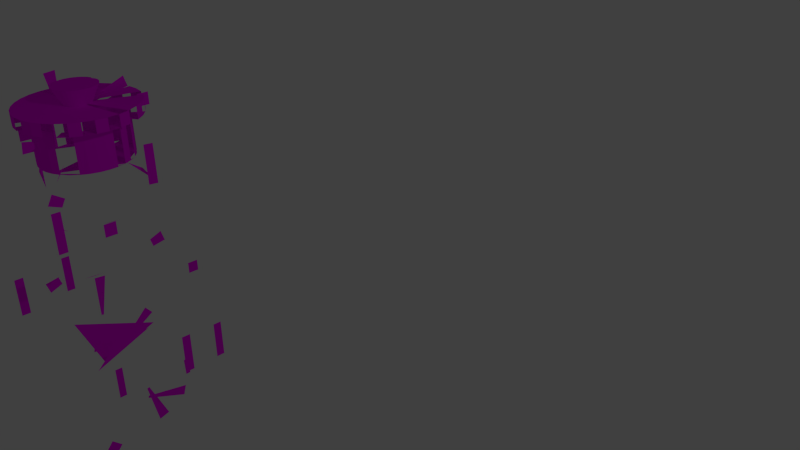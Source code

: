 # Source: EA-pot.blend  (saved by Blender 2.72.0; exported with 4.5.12 LTS)
import bpy
from mathutils import Matrix  # noqa: F401  (used for matrix-valued properties, if any)

bpy.ops.wm.read_factory_settings(use_empty=True)
scene = bpy.context.scene
scene.name = 'Scene'

# ---- collections
col_collection_1 = bpy.data.collections.new('Collection 1'); scene.collection.children.link(col_collection_1)

# ---- images (referenced by path relative to the original .blend; pixels are not part of the script)
import os
ASSET_DIR = os.environ.get("B2B_ASSET_DIR", "")  # directory of the original .blend (textures are referenced by path, not embedded)
HERE = os.path.dirname(os.path.abspath(__file__))  # packed textures are extracted next to this script under _unpacked/

def load_image(name, relpath, width, height, colorspace="sRGB"):
    """Load a texture the original file referenced (path relative to the .blend, or extracted next to this script)."""
    p = next((c for c in (os.path.join(HERE, relpath), os.path.join(ASSET_DIR, relpath)) if relpath and os.path.exists(c)), "")
    if p:
        img = bpy.data.images.load(p, check_existing=True)
        img.name = name
    else:  # same state as the original file: an image datablock whose file is absent (Cycles renders it pink)
        img = bpy.data.images.new(name, width, height)
        img.source = "FILE"
        img.filepath = "//" + (relpath or name)
    img.colorspace_settings.name = colorspace
    return img
img_ea_metal_jpg = load_image('EA-metal.jpg', 'EA-metal.jpg', 1024, 1024, 'sRGB')

# ---- materials (node trees are filled in below, after node groups)
mat_material = bpy.data.materials.new('Material')
mat_material.alpha_threshold = 0.0
mat_material.diffuse_color = (0.7622, 0.6824, 0.8, 1.0)
mat_material.roughness = 0.5

# ---- material node trees
mat_material.use_nodes = True; mat_material.node_tree.nodes.clear()
_N = mat_material.node_tree.nodes; _L = mat_material.node_tree.links
n0 = _N.new('ShaderNodeOutputMaterial'); n0.name = 'Material Output'; n0.location = (300, 300)
n1 = _N.new('ShaderNodeBsdfDiffuse'); n1.name = 'Diffuse BSDF'; n1.location = (10, 300)
n2 = _N.new('ShaderNodeTexImage'); n2.name = 'Image Texture'; n2.location = (-180, 300)
n2.width = 140
n2.image = img_ea_metal_jpg
_L.new(n1.outputs[0], n0.inputs[0])
_L.new(n2.outputs[0], n1.inputs[0])
n0.is_active_output = True

# ---- world
world_world = bpy.data.worlds.new('World'); scene.world = world_world
world_world.color = (0.05088, 0.05088, 0.05088)
world_world.use_sun_shadow = False
world_world.sun_shadow_jitter_overblur = 0.0
world_world.cycles.sampling_method = 'MANUAL'
world_world.cycles.sample_map_resolution = 256

# ---- cameras
cam_camera = bpy.data.cameras.new('Camera')
cam_camera.clip_end = 100.0
cam_camera.lens = 35.0
cam_camera.sensor_width = 32.0
cam_camera.sensor_height = 18.0
cam_camera.ortho_scale = 7.314
cam_camera.dof.focus_distance = 0.0

# ---- lights
light_lamp = bpy.data.lights.new('Lamp', 'POINT')
light_lamp.transmission_factor = 0.0
light_lamp.cutoff_distance = 30.0
light_lamp.energy = 100.0
light_lamp.shadow_buffer_clip_start = 1.001
light_lamp.shadow_soft_size = 0.1
light_lamp.shadow_maximum_resolution = 0.006
light_lamp.use_absolute_resolution = True
light_lamp.cycles.use_multiple_importance_sampling = False

# ---- meshes
me_circle = bpy.data.meshes.new('Circle')
me_circle.from_pydata([(0.0, 1.0, 0.0), (-0.1951, 0.9808, 0.0), (-0.3827, 0.9239, 0.0), (-0.5556, 0.8315, 0.0), (-0.7071, 0.7071, 0.0), (-0.8315, 0.5556, 0.0), (-0.9239, 0.3827, 0.0), (-0.9808, 0.1951, 0.0), (-1.0, 7.55e-08, 0.0), (-0.9808, -0.1951, 0.0), (-0.9239, -0.3827, 0.0), (-0.8315, -0.5556, 0.0), (-0.7071, -0.7071, 0.0), (-0.5556, -0.8315, 0.0), (-0.3827, -0.9239, 0.0), (-0.1951, -0.9808, 0.0), (3.258e-07, -1.0, 0.0), (0.1951, -0.9808, 0.0), (0.3827, -0.9239, 0.0), (0.5556, -0.8315, 0.0), (0.7071, -0.7071, 0.0), (0.8315, -0.5556, 0.0), (0.9239, -0.3827, 0.0), (0.9808, -0.1951, 0.0), (1.0, 9.656e-07, 0.0), (0.9808, 0.1951, 0.0), (0.9239, 0.3827, 0.0), (0.8315, 0.5556, 0.0), (0.7071, 0.7071, 0.0), (0.5556, 0.8315, 0.0), (0.3827, 0.9239, 0.0), (0.1951, 0.9808, 0.0), (0.0, 1.0, 0.9017), (-0.1951, 0.9808, 0.9017), (-0.3827, 0.9239, 0.9017), (-0.5556, 0.8315, 0.9017), (-0.7071, 0.7071, 0.9017), (-0.8315, 0.5556, 0.9017), (-0.9239, 0.3827, 0.9017), (-0.9808, 0.1951, 0.9017), (-1.0, 7.55e-08, 0.9017), (-0.9808, -0.1951, 0.9017), (-0.9239, -0.3827, 0.9017), (-0.8315, -0.5556, 0.9017), (-0.7071, -0.7071, 0.9017), (-0.5556, -0.8315, 0.9017), (-0.3827, -0.9239, 0.9017), (-0.1951, -0.9808, 0.9017), (3.258e-07, -1.0, 0.9017), (0.1951, -0.9808, 0.9017), (0.3827, -0.9239, 0.9017), (0.5556, -0.8315, 0.9017), (0.7071, -0.7071, 0.9017), (0.8315, -0.5556, 0.9017), (0.9239, -0.3827, 0.9017), (0.9808, -0.1951, 0.9017), (1.0, 9.656e-07, 0.9017), (0.9808, 0.1951, 0.9017), (0.9239, 0.3827, 0.9017), (0.8315, 0.5556, 0.9017), (0.7071, 0.7071, 0.9017), (0.5556, 0.8315, 0.9017), (0.3827, 0.9239, 0.9017), (0.1951, 0.9808, 0.9017), (3.57e-08, 1.301, 0.9017), (-0.2537, 1.276, 0.9017), (-0.4977, 1.202, 0.9017), (-0.7226, 1.081, 0.9017), (-0.9197, 0.9197, 0.9017), (-1.081, 0.7226, 0.9017), (-1.202, 0.4977, 0.9017), (-1.276, 0.2537, 0.9017), (-1.301, 1.252e-08, 0.9017), (-1.276, -0.2537, 0.9017), (-1.202, -0.4977, 0.9017), (-1.081, -0.7226, 0.9017), (-0.9197, -0.9197, 0.9017), (-0.7226, -1.081, 0.9017), (-0.4977, -1.202, 0.9017), (-0.2537, -1.276, 0.9017), (4.595e-07, -1.301, 0.9017), (0.2537, -1.276, 0.9017), (0.4977, -1.202, 0.9017), (0.7226, -1.081, 0.9017), (0.9197, -0.9197, 0.9017), (1.081, -0.7226, 0.9017), (1.202, -0.4977, 0.9017), (1.276, -0.2537, 0.9017), (1.301, 1.17e-06, 0.9017), (1.276, 0.2537, 0.9017), (1.202, 0.4977, 0.9017), (1.081, 0.7226, 0.9017), (0.9197, 0.9197, 0.9017), (0.7226, 1.081, 0.9017), (0.4977, 1.202, 0.9017), (0.2537, 1.276, 0.9017), (3.57e-08, 1.301, 1.18), (-0.2537, 1.276, 1.18), (-0.4977, 1.202, 1.18), (-0.7226, 1.081, 1.18), (-0.9197, 0.9197, 1.18), (-1.081, 0.7226, 1.18), (-1.202, 0.4977, 1.18), (-1.276, 0.2537, 1.18), (-1.301, 1.252e-08, 1.18), (-1.276, -0.2537, 1.18), (-1.202, -0.4977, 1.18), (-1.081, -0.7226, 1.18), (-0.9197, -0.9197, 1.18), (-0.7226, -1.081, 1.18), (-0.4977, -1.202, 1.18), (-0.2537, -1.276, 1.18), (4.595e-07, -1.301, 1.18), (0.2537, -1.276, 1.18), (0.4977, -1.202, 1.18), (0.7226, -1.081, 1.18), (0.9197, -0.9197, 1.18), (1.081, -0.7226, 1.18), (1.202, -0.4977, 1.18), (1.276, -0.2537, 1.18), (1.301, 1.17e-06, 1.18), (1.276, 0.2537, 1.18), (1.202, 0.4977, 1.18), (1.081, 0.7226, 1.18), (0.9197, 0.9197, 1.18), (0.7226, 1.081, 1.18), (0.4977, 1.202, 1.18), (0.2537, 1.276, 1.18), (-5.278e-08, 0.2987, 1.18), (-0.05827, 0.293, 1.18), (-0.1143, 0.276, 1.18), (-0.1659, 0.2484, 1.18), (-0.2112, 0.2112, 1.18), (-0.2484, 0.1659, 1.18), (-0.276, 0.1143, 1.18), (-0.293, 0.05827, 1.18), (-0.2987, 2.353e-07, 1.18), (-0.293, -0.05827, 1.18), (-0.276, -0.1143, 1.18), (-0.2484, -0.1659, 1.18), (-0.2112, -0.2112, 1.18), (-0.1659, -0.2484, 1.18), (-0.1143, -0.276, 1.18), (-0.05827, -0.293, 1.18), (4.454e-08, -0.2987, 1.18), (0.05827, -0.293, 1.18), (0.1143, -0.276, 1.18), (0.1659, -0.2484, 1.18), (0.2112, -0.2112, 1.18), (0.2484, -0.1659, 1.18), (0.276, -0.1143, 1.18), (0.293, -0.05827, 1.18), (0.2987, 5.012e-07, 1.18), (0.293, 0.05827, 1.18), (0.276, 0.1143, 1.18), (0.2484, 0.1659, 1.18), (0.2112, 0.2112, 1.18), (0.1659, 0.2484, 1.18), (0.1143, 0.276, 1.18), (0.05827, 0.293, 1.18), (-1.294e-07, 0.4833, 1.566), (-0.0943, 0.4741, 1.566), (-0.185, 0.4466, 1.566), (-0.2685, 0.4019, 1.566), (-0.3418, 0.3418, 1.566), (-0.4019, 0.2685, 1.566), (-0.4466, 0.185, 1.566), (-0.4741, 0.0943, 1.566), (-0.4833, 1.989e-07, 1.566), (-0.4741, -0.0943, 1.566), (-0.4466, -0.185, 1.566), (-0.4019, -0.2685, 1.566), (-0.3418, -0.3418, 1.566), (-0.2685, -0.4019, 1.566), (-0.185, -0.4466, 1.566), (-0.0943, -0.4741, 1.566), (2.809e-08, -0.4833, 1.566), (0.0943, -0.4741, 1.566), (0.185, -0.4466, 1.566), (0.2685, -0.4019, 1.566), (0.3418, -0.3418, 1.566), (0.4019, -0.2685, 1.566), (0.4466, -0.185, 1.566), (0.4741, -0.0943, 1.566), (0.4833, 6.291e-07, 1.566), (0.4741, 0.0943, 1.566), (0.4466, 0.185, 1.566), (0.4019, 0.2685, 1.566), (0.3418, 0.3418, 1.566), (0.2685, 0.4019, 1.566), (0.185, 0.4466, 1.566), (0.0943, 0.4741, 1.566)], [], [(1, 0, 31, 30, 29, 28, 27, 26, 25, 24, 23, 22, 21, 20, 19, 18, 17, 16, 15, 14, 13, 12, 11, 10, 9, 8, 7, 6, 5, 4, 3, 2), (53, 54, 86, 85), (31, 0, 32, 63), (20, 21, 53, 52), (9, 10, 42, 41), (29, 30, 62, 61), (18, 19, 51, 50), (7, 8, 40, 39), (27, 28, 60, 59), (16, 17, 49, 48), (5, 6, 38, 37), (25, 26, 58, 57), (3, 4, 36, 35), (14, 15, 47, 46), (23, 24, 56, 55), (1, 2, 34, 33), (12, 13, 45, 44), (21, 22, 54, 53), (10, 11, 43, 42), (30, 31, 63, 62), (19, 20, 52, 51), (8, 9, 41, 40), (28, 29, 61, 60), (17, 18, 50, 49), (6, 7, 39, 38), (26, 27, 59, 58), (4, 5, 37, 36), (15, 16, 48, 47), (24, 25, 57, 56), (2, 3, 35, 34), (13, 14, 46, 45), (22, 23, 55, 54), (0, 1, 33, 32), (11, 12, 44, 43), (87, 88, 120, 119), (42, 43, 75, 74), (62, 63, 95, 94), (51, 52, 84, 83), (40, 41, 73, 72), (60, 61, 93, 92), (49, 50, 82, 81), (38, 39, 71, 70), (58, 59, 91, 90), (36, 37, 69, 68), (47, 48, 80, 79), (56, 57, 89, 88), (34, 35, 67, 66), (45, 46, 78, 77), (54, 55, 87, 86), (32, 33, 65, 64), (43, 44, 76, 75), (63, 32, 64, 95), (52, 53, 85, 84), (41, 42, 74, 73), (61, 62, 94, 93), (50, 51, 83, 82), (39, 40, 72, 71), (59, 60, 92, 91), (48, 49, 81, 80), (37, 38, 70, 69), (57, 58, 90, 89), (35, 36, 68, 67), (46, 47, 79, 78), (55, 56, 88, 87), (33, 34, 66, 65), (44, 45, 77, 76), (121, 122, 154, 153), (65, 66, 98, 97), (76, 77, 109, 108), (85, 86, 118, 117), (74, 75, 107, 106), (94, 95, 127, 126), (83, 84, 116, 115), (72, 73, 105, 104), (92, 93, 125, 124), (81, 82, 114, 113), (70, 71, 103, 102), (90, 91, 123, 122), (68, 69, 101, 100), (79, 80, 112, 111), (88, 89, 121, 120), (66, 67, 99, 98), (77, 78, 110, 109), (86, 87, 119, 118), (64, 65, 97, 96), (75, 76, 108, 107), (95, 64, 96, 127), (84, 85, 117, 116), (73, 74, 106, 105), (93, 94, 126, 125), (82, 83, 115, 114), (71, 72, 104, 103), (91, 92, 124, 123), (80, 81, 113, 112), (69, 70, 102, 101), (89, 90, 122, 121), (67, 68, 100, 99), (78, 79, 111, 110), (155, 156, 188, 187), (99, 100, 132, 131), (110, 111, 143, 142), (119, 120, 152, 151), (97, 98, 130, 129), (108, 109, 141, 140), (117, 118, 150, 149), (106, 107, 139, 138), (126, 127, 159, 158), (115, 116, 148, 147), (104, 105, 137, 136), (124, 125, 157, 156), (113, 114, 146, 145), (102, 103, 135, 134), (122, 123, 155, 154), (100, 101, 133, 132), (111, 112, 144, 143), (120, 121, 153, 152), (98, 99, 131, 130), (109, 110, 142, 141), (118, 119, 151, 150), (96, 97, 129, 128), (107, 108, 140, 139), (127, 96, 128, 159), (116, 117, 149, 148), (105, 106, 138, 137), (125, 126, 158, 157), (114, 115, 147, 146), (103, 104, 136, 135), (123, 124, 156, 155), (112, 113, 145, 144), (101, 102, 134, 133), (161, 162, 163, 164, 165, 166, 167, 168, 169, 170, 171, 172, 173, 174, 175, 176, 177, 178, 179, 180, 181, 182, 183, 184, 185, 186, 187, 188, 189, 190, 191, 160), (144, 145, 177, 176), (133, 134, 166, 165), (153, 154, 186, 185), (131, 132, 164, 163), (142, 143, 175, 174), (151, 152, 184, 183), (129, 130, 162, 161), (140, 141, 173, 172), (149, 150, 182, 181), (138, 139, 171, 170), (158, 159, 191, 190), (147, 148, 180, 179), (136, 137, 169, 168), (156, 157, 189, 188), (145, 146, 178, 177), (134, 135, 167, 166), (154, 155, 187, 186), (132, 133, 165, 164), (143, 144, 176, 175), (152, 153, 185, 184), (130, 131, 163, 162), (141, 142, 174, 173), (150, 151, 183, 182), (128, 129, 161, 160), (139, 140, 172, 171), (159, 128, 160, 191), (148, 149, 181, 180), (137, 138, 170, 169), (157, 158, 190, 189), (146, 147, 179, 178), (135, 136, 168, 167)])
_uv = me_circle.uv_layers.new(name='UVMap')
_uv.uv.foreach_set('vector', [0.5, 1.034, 0.6041, 1.023, 0.7042, 0.9931, 0.7965, 0.9437, 0.8774, 0.8774, 0.9437, 0.7965, 0.9931, 0.7042, 1.023, 0.6041, 1.034, 0.5, 1.023, 0.3959, 0.9931, 0.2958, 0.9437, 0.2035, 0.8774, 0.1226, 0.7965, 0.05626, 0.7042, 0.006948, 0.6041, -0.02342, 0.5, -0.03368, 0.3959, -0.02342, 0.2958, 0.006948, 0.2035, 0.05627, 0.1226, 0.1226, 0.05626, 0.2035, 0.006948, 0.2958, -0.02342, 0.3959, -0.03368, 0.5, -0.02342, 0.6041, 0.006948, 0.7042, 0.05627, 0.7965, 0.1226, 0.8774, 0.2035, 0.9437, 0.2958, 0.9931, 0.3959, 1.023, -0.03368, -0.03368, 1.034, -0.03368, 1.034, 1.034, -0.03368, 1.034, -0.03368, -0.03368, 1.034, -0.03368, 1.034, 1.034, -0.03368, 1.034, -0.03368, -0.03368, 1.034, -0.03368, 1.034, 1.034, -0.03368, 1.034, -0.03368, -0.03368, 1.034, -0.03368, 1.034, 1.034, -0.03368, 1.034, -0.03368, -0.03368, 1.034, -0.03368, 1.034, 1.034, -0.03368, 1.034, -0.03368, -0.03368, 1.034, -0.03368, 1.034, 1.034, -0.03368, 1.034, -0.03368, -0.03368, 1.034, -0.03368, 1.034, 1.034, -0.03368, 1.034, -0.03368, -0.03368, 1.034, -0.03368, 1.034, 1.034, -0.03368, 1.034, -0.03368, -0.03368, 1.034, -0.03368, 1.034, 1.034, -0.03368, 1.034, -0.03368, -0.03368, 1.034, -0.03368, 1.034, 1.034, -0.03368, 1.034, -0.03368, -0.03368, 1.034, -0.03368, 1.034, 1.034, -0.03368, 1.034, -0.03368, -0.03368, 1.034, -0.03368, 1.034, 1.034, -0.03368, 1.034, -0.03368, -0.03368, 1.034, -0.03368, 1.034, 1.034, -0.03368, 1.034, -0.03368, -0.03368, 1.034, -0.03368, 1.034, 1.034, -0.03368, 1.034, -0.03368, -0.03368, 1.034, -0.03368, 1.034, 1.034, -0.03368, 1.034, -0.03368, -0.03368, 1.034, -0.03368, 1.034, 1.034, -0.03368, 1.034, -0.03368, -0.03368, 1.034, -0.03368, 1.034, 1.034, -0.03368, 1.034, -0.03368, -0.03368, 1.034, -0.03368, 1.034, 1.034, -0.03368, 1.034, -0.03368, -0.03368, 1.034, -0.03368, 1.034, 1.034, -0.03368, 1.034, -0.03368, -0.03368, 1.034, -0.03368, 1.034, 1.034, -0.03368, 1.034, -0.03368, -0.03368, 1.034, -0.03368, 1.034, 1.034, -0.03368, 1.034, -0.03368, -0.03368, 1.034, -0.03368, 1.034, 1.034, -0.03368, 1.034, -0.03368, -0.03368, 1.034, -0.03368, 1.034, 1.034, -0.03368, 1.034, -0.03368, -0.03368, 1.034, -0.03368, 1.034, 1.034, -0.03368, 1.034, -0.03368, -0.03368, 1.034, -0.03368, 1.034, 1.034, -0.03368, 1.034, -0.03368, -0.03368, 1.034, -0.03368, 1.034, 1.034, -0.03368, 1.034, -0.03368, -0.03368, 1.034, -0.03368, 1.034, 1.034, -0.03368, 1.034, -0.03368, -0.03368, 1.034, -0.03368, 1.034, 1.034, -0.03368, 1.034, -0.03368, -0.03368, 1.034, -0.03368, 1.034, 1.034, -0.03368, 1.034, -0.03368, -0.03368, 1.034, -0.03368, 1.034, 1.034, -0.03368, 1.034, -0.03368, -0.03368, 1.034, -0.03368, 1.034, 1.034, -0.03368, 1.034, -0.03368, -0.03368, 1.034, -0.03368, 1.034, 1.034, -0.03368, 1.034, -0.03368, -0.03368, 1.034, -0.03368, 1.034, 1.034, -0.03368, 1.034, -0.03368, -0.03368, 1.034, -0.03368, 1.034, 1.034, -0.03368, 1.034, -0.03368, -0.03368, 1.034, -0.03368, 1.034, 1.034, -0.03368, 1.034, -0.03368, -0.03368, 1.034, -0.03368, 1.034, 1.034, -0.03368, 1.034, -0.03368, -0.03368, 1.034, -0.03368, 1.034, 1.034, -0.03368, 1.034, -0.03368, -0.03368, 1.034, -0.03368, 1.034, 1.034, -0.03368, 1.034, -0.03368, -0.03368, 1.034, -0.03368, 1.034, 1.034, -0.03368, 1.034, -0.03368, -0.03368, 1.034, -0.03368, 1.034, 1.034, -0.03368, 1.034, -0.03368, -0.03368, 1.034, -0.03368, 1.034, 1.034, -0.03368, 1.034, -0.03368, -0.03368, 1.034, -0.03368, 1.034, 1.034, -0.03368, 1.034, -0.03368, -0.03368, 1.034, -0.03368, 1.034, 1.034, -0.03368, 1.034, -0.03368, -0.03368, 1.034, -0.03368, 1.034, 1.034, -0.03368, 1.034, -0.03368, -0.03368, 1.034, -0.03368, 1.034, 1.034, -0.03368, 1.034, -0.03368, -0.03368, 1.034, -0.03368, 1.034, 1.034, -0.03368, 1.034, -0.03368, -0.03368, 1.034, -0.03368, 1.034, 1.034, -0.03368, 1.034, -0.03368, -0.03368, 1.034, -0.03368, 1.034, 1.034, -0.03368, 1.034, -0.03368, -0.03368, 1.034, -0.03368, 1.034, 1.034, -0.03368, 1.034, -0.03368, -0.03368, 1.034, -0.03368, 1.034, 1.034, -0.03368, 1.034, -0.03368, -0.03368, 1.034, -0.03368, 1.034, 1.034, -0.03368, 1.034, -0.03368, -0.03368, 1.034, -0.03368, 1.034, 1.034, -0.03368, 1.034, -0.03368, -0.03368, 1.034, -0.03368, 1.034, 1.034, -0.03368, 1.034, -0.03368, -0.03368, 1.034, -0.03368, 1.034, 1.034, -0.03368, 1.034, -0.03368, -0.03368, 1.034, -0.03368, 1.034, 1.034, -0.03368, 1.034, -0.03368, -0.03368, 1.034, -0.03368, 1.034, 1.034, -0.03368, 1.034, -0.03368, -0.03368, 1.034, -0.03368, 1.034, 1.034, -0.03368, 1.034, -0.03368, -0.03368, 1.034, -0.03368, 1.034, 1.034, -0.03368, 1.034, -0.03368, -0.03368, 1.034, -0.03368, 1.034, 1.034, -0.03368, 1.034, -0.03368, -0.03368, 1.034, -0.03368, 1.034, 1.034, -0.03368, 1.034, -0.03368, -0.03368, 1.034, -0.03368, 1.034, 1.034, -0.03368, 1.034, -0.03368, -0.03368, 1.034, -0.03368, 1.034, 1.034, -0.03368, 1.034, -0.03368, -0.03368, 1.034, -0.03368, 1.034, 1.034, -0.03368, 1.034, -0.03368, -0.03368, 1.034, -0.03368, 1.034, 1.034, -0.03368, 1.034, -0.03368, -0.03368, 1.034, -0.03368, 1.034, 1.034, -0.03368, 1.034, -0.03368, -0.03368, 1.034, -0.03368, 1.034, 1.034, -0.03368, 1.034, -0.03368, -0.03368, 1.034, -0.03368, 1.034, 1.034, -0.03368, 1.034, -0.03368, -0.03368, 1.034, -0.03368, 1.034, 1.034, -0.03368, 1.034, -0.03368, -0.03368, 1.034, -0.03368, 1.034, 1.034, -0.03368, 1.034, -0.03368, -0.03368, 1.034, -0.03368, 1.034, 1.034, -0.03368, 1.034, -0.03368, -0.03368, 1.034, -0.03368, 1.034, 1.034, -0.03368, 1.034, -0.03368, -0.03368, 1.034, -0.03368, 1.034, 1.034, -0.03368, 1.034, -0.03368, -0.03368, 1.034, -0.03368, 1.034, 1.034, -0.03368, 1.034, -0.03368, -0.03368, 1.034, -0.03368, 1.034, 1.034, -0.03368, 1.034, -0.03368, -0.03368, 1.034, -0.03368, 1.034, 1.034, -0.03368, 1.034, -0.03368, -0.03368, 1.034, -0.03368, 1.034, 1.034, -0.03368, 1.034, -0.03368, -0.03368, 1.034, -0.03368, 1.034, 1.034, -0.03368, 1.034, -0.03368, -0.03368, 1.034, -0.03368, 1.034, 1.034, -0.03368, 1.034, -0.03368, -0.03368, 1.034, -0.03368, 1.034, 1.034, -0.03368, 1.034, -0.03368, -0.03368, 1.034, -0.03368, 1.034, 1.034, -0.03368, 1.034, -0.03368, -0.03368, 1.034, -0.03368, 1.034, 1.034, -0.03368, 1.034, -0.03368, -0.03368, 1.034, -0.03368, 1.034, 1.034, -0.03368, 1.034, -0.03368, -0.03368, 1.034, -0.03368, 1.034, 1.034, -0.03368, 1.034, -0.03368, -0.03368, 1.034, -0.03368, 1.034, 1.034, -0.03368, 1.034, -0.03368, -0.03368, 1.034, -0.03368, 1.034, 1.034, -0.03368, 1.034, -0.03368, -0.03368, 1.034, -0.03368, 1.034, 1.034, -0.03368, 1.034, -0.03368, -0.03368, 1.034, -0.03368, 1.034, 1.034, -0.03368, 1.034, -0.03368, -0.03368, 1.034, -0.03368, 1.034, 1.034, -0.03368, 1.034, -0.03368, -0.03368, 1.034, -0.03368, 1.034, 1.034, -0.03368, 1.034, -0.03368, -0.03368, 1.034, -0.03368, 1.034, 1.034, -0.03368, 1.034, -0.03368, -0.03368, 1.034, -0.03368, 1.034, 1.034, -0.03368, 1.034, -0.03368, -0.03368, 1.034, -0.03368, 1.034, 1.034, -0.03368, 1.034, -0.03368, -0.03368, 1.034, -0.03368, 1.034, 1.034, -0.03368, 1.034, -0.03368, -0.03368, 1.034, -0.03368, 1.034, 1.034, -0.03368, 1.034, -0.03368, -0.03368, 1.034, -0.03368, 1.034, 1.034, -0.03368, 1.034, -0.03368, -0.03368, 1.034, -0.03368, 1.034, 1.034, -0.03368, 1.034, -0.03368, -0.03368, 1.034, -0.03368, 1.034, 1.034, -0.03368, 1.034, -0.03368, -0.03368, 1.034, -0.03368, 1.034, 1.034, -0.03368, 1.034, -0.03368, -0.03368, 1.034, -0.03368, 1.034, 1.034, -0.03368, 1.034, -0.03368, -0.03368, 1.034, -0.03368, 1.034, 1.034, -0.03368, 1.034, -0.03368, -0.03368, 1.034, -0.03368, 1.034, 1.034, -0.03368, 1.034, -0.03368, -0.03368, 1.034, -0.03368, 1.034, 1.034, -0.03368, 1.034, -0.03368, -0.03368, 1.034, -0.03368, 1.034, 1.034, -0.03368, 1.034, -0.03368, -0.03368, 1.034, -0.03368, 1.034, 1.034, -0.03368, 1.034, -0.03368, -0.03368, 1.034, -0.03368, 1.034, 1.034, -0.03368, 1.034, -0.03368, -0.03368, 1.034, -0.03368, 1.034, 1.034, -0.03368, 1.034, -0.03368, -0.03368, 1.034, -0.03368, 1.034, 1.034, -0.03368, 1.034, -0.03368, -0.03368, 1.034, -0.03368, 1.034, 1.034, -0.03368, 1.034, -0.03368, -0.03368, 1.034, -0.03368, 1.034, 1.034, -0.03368, 1.034, -0.03368, -0.03368, 1.034, -0.03368, 1.034, 1.034, -0.03368, 1.034, -0.03368, -0.03368, 1.034, -0.03368, 1.034, 1.034, -0.03368, 1.034, -0.03368, -0.03368, 1.034, -0.03368, 1.034, 1.034, -0.03368, 1.034, -0.03368, -0.03368, 1.034, -0.03368, 1.034, 1.034, -0.03368, 1.034, -0.03368, -0.03368, 1.034, -0.03368, 1.034, 1.034, -0.03368, 1.034, -0.03368, -0.03368, 1.034, -0.03368, 1.034, 1.034, -0.03368, 1.034, -0.03368, -0.03368, 1.034, -0.03368, 1.034, 1.034, -0.03368, 1.034, -0.03368, -0.03368, 1.034, -0.03368, 1.034, 1.034, -0.03368, 1.034, -0.03368, -0.03368, 1.034, -0.03368, 1.034, 1.034, -0.03368, 1.034, -0.03368, -0.03368, 1.034, -0.03368, 1.034, 1.034, -0.03368, 1.034, -0.03368, -0.03368, 1.034, -0.03368, 1.034, 1.034, -0.03368, 1.034, -0.03368, -0.03368, 1.034, -0.03368, 1.034, 1.034, -0.03368, 1.034, -0.03368, -0.03368, 1.034, -0.03368, 1.034, 1.034, -0.03368, 1.034, -0.03368, -0.03368, 1.034, -0.03368, 1.034, 1.034, -0.03368, 1.034, -0.03368, -0.03368, 1.034, -0.03368, 1.034, 1.034, -0.03368, 1.034, -0.03368, -0.03368, 1.034, -0.03368, 1.034, 1.034, -0.03368, 1.034, -0.03368, -0.03368, 1.034, -0.03368, 1.034, 1.034, -0.03368, 1.034, -0.03368, -0.03368, 1.034, -0.03368, 1.034, 1.034, -0.03368, 1.034, -0.03368, -0.03368, 1.034, -0.03368, 1.034, 1.034, -0.03368, 1.034, -0.03368, -0.03368, 1.034, -0.03368, 1.034, 1.034, -0.03368, 1.034, 0.5, 1.034, 0.6041, 1.023, 0.7042, 0.9931, 0.7965, 0.9437, 0.8774, 0.8774, 0.9437, 0.7965, 0.9931, 0.7042, 1.023, 0.6041, 1.034, 0.5, 1.023, 0.3959, 0.9931, 0.2958, 0.9437, 0.2035, 0.8774, 0.1226, 0.7965, 0.05626, 0.7042, 0.006948, 0.6041, -0.02342, 0.5, -0.03368, 0.3959, -0.02342, 0.2958, 0.006948, 0.2035, 0.05627, 0.1226, 0.1226, 0.05626, 0.2035, 0.006948, 0.2958, -0.02342, 0.3959, -0.03368, 0.5, -0.02342, 0.6041, 0.006948, 0.7042, 0.05627, 0.7965, 0.1226, 0.8774, 0.2035, 0.9437, 0.2958, 0.9931, 0.3959, 1.023, -0.03368, -0.03368, 1.034, -0.03368, 1.034, 1.034, -0.03368, 1.034, -0.03368, -0.03368, 1.034, -0.03368, 1.034, 1.034, -0.03368, 1.034, -0.03368, -0.03368, 1.034, -0.03368, 1.034, 1.034, -0.03368, 1.034, -0.03368, -0.03368, 1.034, -0.03368, 1.034, 1.034, -0.03368, 1.034, -0.03368, -0.03368, 1.034, -0.03368, 1.034, 1.034, -0.03368, 1.034, -0.03368, -0.03368, 1.034, -0.03368, 1.034, 1.034, -0.03368, 1.034, -0.03368, -0.03368, 1.034, -0.03368, 1.034, 1.034, -0.03368, 1.034, -0.03368, -0.03368, 1.034, -0.03368, 1.034, 1.034, -0.03368, 1.034, -0.03368, -0.03368, 1.034, -0.03368, 1.034, 1.034, -0.03368, 1.034, -0.03368, -0.03368, 1.034, -0.03368, 1.034, 1.034, -0.03368, 1.034, -0.03368, -0.03368, 1.034, -0.03368, 1.034, 1.034, -0.03368, 1.034, -0.03368, -0.03368, 1.034, -0.03368, 1.034, 1.034, -0.03368, 1.034, -0.03368, -0.03368, 1.034, -0.03368, 1.034, 1.034, -0.03368, 1.034, -0.03368, -0.03368, 1.034, -0.03368, 1.034, 1.034, -0.03368, 1.034, -0.03368, -0.03368, 1.034, -0.03368, 1.034, 1.034, -0.03368, 1.034, -0.03368, -0.03368, 1.034, -0.03368, 1.034, 1.034, -0.03368, 1.034, -0.03368, -0.03368, 1.034, -0.03368, 1.034, 1.034, -0.03368, 1.034, -0.03368, -0.03368, 1.034, -0.03368, 1.034, 1.034, -0.03368, 1.034, -0.03368, -0.03368, 1.034, -0.03368, 1.034, 1.034, -0.03368, 1.034, -0.03368, -0.03368, 1.034, -0.03368, 1.034, 1.034, -0.03368, 1.034, -0.03368, -0.03368, 1.034, -0.03368, 1.034, 1.034, -0.03368, 1.034, -0.03368, -0.03368, 1.034, -0.03368, 1.034, 1.034, -0.03368, 1.034, -0.03368, -0.03368, 1.034, -0.03368, 1.034, 1.034, -0.03368, 1.034, -0.03368, -0.03368, 1.034, -0.03368, 1.034, 1.034, -0.03368, 1.034, -0.03368, -0.03368, 1.034, -0.03368, 1.034, 1.034, -0.03368, 1.034, -0.03368, -0.03368, 1.034, -0.03368, 1.034, 1.034, -0.03368, 1.034, -0.03368, -0.03368, 1.034, -0.03368, 1.034, 1.034, -0.03368, 1.034, -0.03368, -0.03368, 1.034, -0.03368, 1.034, 1.034, -0.03368, 1.034, -0.03368, -0.03368, 1.034, -0.03368, 1.034, 1.034, -0.03368, 1.034, -0.03368, -0.03368, 1.034, -0.03368, 1.034, 1.034, -0.03368, 1.034, -0.03368, -0.03368, 1.034, -0.03368, 1.034, 1.034, -0.03368, 1.034])
me_circle.materials.append(mat_material)
me_circle.use_remesh_preserve_volume = False
me_circle.use_remesh_preserve_attributes = False
me_circle.use_mirror_vertex_groups = False
me_circle.update()

# ---- objects
ob_circle = bpy.data.objects.new('Circle', me_circle)
ob_lamp = bpy.data.objects.new('Lamp', light_lamp)
ob_camera = bpy.data.objects.new('Camera', cam_camera)

# ---- transforms, parenting, visibility, modifiers, constraints
ob_circle.location = (-5.597, -1.2, 0.08831)
ob_circle.scale = (0.7759, 0.7759, 0.7759)
ob_circle.lineart.crease_threshold = 0.0
_m = ob_circle.modifiers.new('ParticleSystem 1', 'PARTICLE_SYSTEM')
_m = ob_circle.modifiers.new('Explode', 'EXPLODE')
ob_lamp.location = (4.076, 1.005, 5.904)
ob_lamp.rotation_euler = (0.6503, 0.05522, 1.866)
ob_lamp.lock_rotations_4d = False
ob_lamp.empty_display_type = 'ARROWS'
ob_lamp.color = (0.0, 0.0, 0.0, 0.0)
ob_lamp.lineart.crease_threshold = 0.0
ob_camera.location = (7.481, -6.508, 5.344)
ob_camera.rotation_euler = (1.109, 0.01082, 0.8149)
ob_camera.lock_rotations_4d = False
ob_camera.empty_display_type = 'ARROWS'
ob_camera.color = (0.0, 0.0, 0.0, 0.0)
ob_camera.display_type = 'WIRE'
ob_camera.lineart.crease_threshold = 0.0

# ---- collection membership
col_collection_1.objects.link(ob_circle)
col_collection_1.objects.link(ob_lamp)
col_collection_1.objects.link(ob_camera)

# ---- scene / render settings (as saved in the file)
scene.camera = ob_camera
scene.frame_start = 0; scene.frame_end = 200; scene.frame_set(123)
scene.render.engine = 'CYCLES'
scene.render.resolution_percentage = 50
scene.render.dither_intensity = 0.0
scene.cycles.use_denoising = False
scene.cycles.samples = 10
scene.cycles.sampling_pattern = 'TABULATED_SOBOL'
scene.cycles.light_sampling_threshold = 0.0
scene.cycles.use_adaptive_sampling = False
scene.cycles.use_light_tree = False
scene.cycles.blur_glossy = 0.0
scene.cycles.pixel_filter_type = 'GAUSSIAN'
scene.cycles.sample_clamp_indirect = 0.0
scene.view_settings.view_transform = 'Standard'
bpy.context.view_layer.update()
